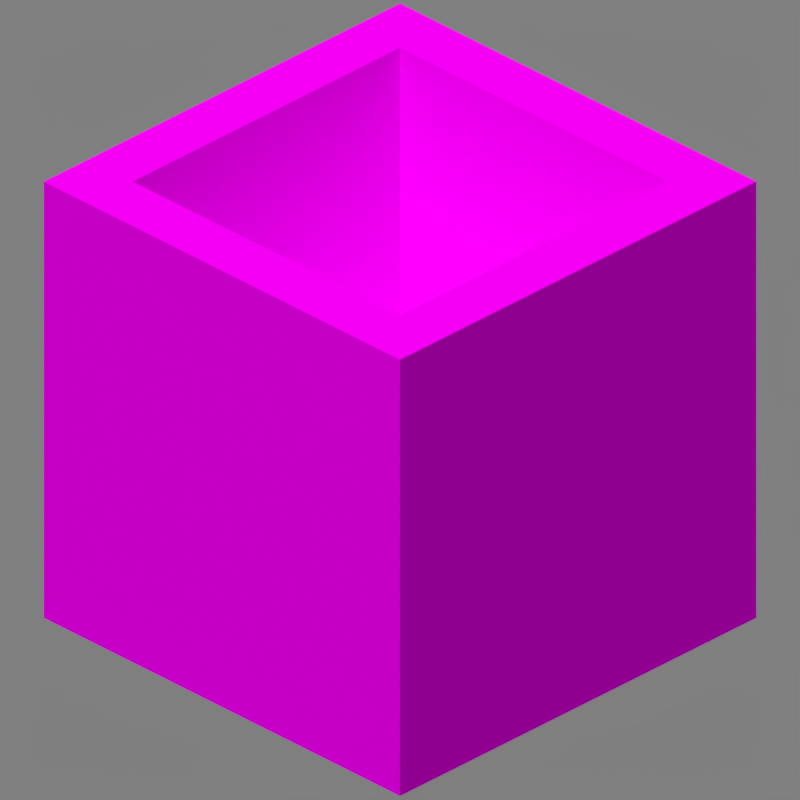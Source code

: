 # Source: composter.blend  (saved by Blender 2.90.8; exported with 4.5.12 LTS)
import bpy
from mathutils import Matrix  # noqa: F401  (used for matrix-valued properties, if any)

bpy.ops.wm.read_factory_settings(use_empty=True)
scene = bpy.context.scene
scene.name = 'Scene'

# ---- collections
col_collection_1 = bpy.data.collections.new('Collection 1'); scene.collection.children.link(col_collection_1)

# ---- images (referenced by path relative to the original .blend; pixels are not part of the script)
import os
ASSET_DIR = os.environ.get("B2B_ASSET_DIR", "")  # directory of the original .blend (textures are referenced by path, not embedded)
HERE = os.path.dirname(os.path.abspath(__file__))  # packed textures are extracted next to this script under _unpacked/

def load_image(name, relpath, width, height, colorspace="sRGB"):
    """Load a texture the original file referenced (path relative to the .blend, or extracted next to this script)."""
    p = next((c for c in (os.path.join(HERE, relpath), os.path.join(ASSET_DIR, relpath)) if relpath and os.path.exists(c)), "")
    if p:
        img = bpy.data.images.load(p, check_existing=True)
        img.name = name
    else:  # same state as the original file: an image datablock whose file is absent (Cycles renders it pink)
        img = bpy.data.images.new(name, width, height)
        img.source = "FILE"
        img.filepath = "//" + (relpath or name)
    img.colorspace_settings.name = colorspace
    return img
img_compost_0_png = load_image('compost_0.png', 'texture frames/compost_0.png', 1024, 1024, 'sRGB')
img_composter_top_png = load_image('composter_top.png', 'composter_top.png', 1024, 1024, 'sRGB')
img_composter_side_png = load_image('composter_side.png', 'composter_side.png', 1024, 1024, 'sRGB')
img_composter_bottom_png = load_image('composter_bottom.png', 'composter_bottom.png', 1024, 1024, 'sRGB')

# ---- materials (node trees are filled in below, after node groups)
mat_compost_png = bpy.data.materials.new('compost.png')
mat_compost_png.use_backface_culling = True
mat_composter_top_png = bpy.data.materials.new('composter_top.png')
mat_composter_top_png.use_backface_culling = True
mat_composter_side_png = bpy.data.materials.new('composter_side.png')
mat_composter_side_png.use_backface_culling = True
mat_composter_bottom_png = bpy.data.materials.new('composter_bottom.png')
mat_composter_bottom_png.use_backface_culling = True

# ---- material node trees
mat_compost_png.use_nodes = True; mat_compost_png.node_tree.nodes.clear()
_N = mat_compost_png.node_tree.nodes; _L = mat_compost_png.node_tree.links
n0 = _N.new('ShaderNodeOutputMaterial'); n0.name = 'Material Output'; n0.location = (300, 300)
n0.target = 'CYCLES'
n1 = _N.new('ShaderNodeBsdfPrincipled'); n1.name = 'Principled BSDF'; n1.location = (10, 300)
n1.distribution = 'GGX'
n1.subsurface_method = 'BURLEY'
n1.inputs[2].default_value = 1.0
n1.inputs[3].default_value = 1.45
n1.inputs[13].default_value = 0.0
n1.inputs[20].default_value = 0.0
n1.inputs[27].default_value = (0.0, 0.0, 0.0, 1.0)
n1.inputs[28].default_value = 1.0
n2 = _N.new('ShaderNodeTexImage'); n2.name = 'Image Texture'; n2.location = (-623, 190)
n2.image = img_compost_0_png
n2.interpolation = 'Closest'
n3 = _N.new('ShaderNodeOutputMaterial'); n3.name = 'Material Output.001'; n3.location = (0, 0)
n3.target = 'EEVEE'
n4 = _N.new('ShaderNodeMixShader'); n4.name = 'Mix Shader'; n4.location = (0, 0)
n4.label = 'Disable Shadow'
n4.hide = True
n5 = _N.new('ShaderNodeLightPath'); n5.name = 'Light Path'; n5.location = (0, 0)
n5.hide = True
n6 = _N.new('ShaderNodeBsdfTransparent'); n6.name = 'Transparent BSDF'; n6.location = (0, 0)
n6.hide = True
_L.new(n1.outputs[0], n0.inputs[0])
_L.new(n2.outputs[0], n1.inputs[0])
_L.new(n2.outputs[1], n1.inputs[4])
_L.new(n1.outputs[0], n4.inputs[1])
_L.new(n4.outputs[0], n3.inputs[0])
_L.new(n5.outputs[1], n4.inputs[0])
_L.new(n6.outputs[0], n4.inputs[2])
n0.is_active_output = True
mat_composter_top_png.use_nodes = True; mat_composter_top_png.node_tree.nodes.clear()
_N = mat_composter_top_png.node_tree.nodes; _L = mat_composter_top_png.node_tree.links
n0 = _N.new('ShaderNodeOutputMaterial'); n0.name = 'Material Output'; n0.location = (300, 300)
n0.target = 'CYCLES'
n1 = _N.new('ShaderNodeBsdfPrincipled'); n1.name = 'Principled BSDF'; n1.location = (10, 300)
n1.distribution = 'GGX'
n1.subsurface_method = 'BURLEY'
n1.inputs[2].default_value = 1.0
n1.inputs[3].default_value = 1.45
n1.inputs[13].default_value = 0.0
n1.inputs[20].default_value = 0.0
n1.inputs[27].default_value = (0.0, 0.0, 0.0, 1.0)
n1.inputs[28].default_value = 1.0
n2 = _N.new('ShaderNodeTexImage'); n2.name = 'Image Texture'; n2.location = (-623, 190)
n2.image = img_composter_top_png
n2.interpolation = 'Closest'
n3 = _N.new('ShaderNodeOutputMaterial'); n3.name = 'Material Output.001'; n3.location = (0, 0)
n3.target = 'EEVEE'
n4 = _N.new('ShaderNodeMixShader'); n4.name = 'Mix Shader'; n4.location = (0, 0)
n4.label = 'Disable Shadow'
n4.hide = True
n5 = _N.new('ShaderNodeLightPath'); n5.name = 'Light Path'; n5.location = (0, 0)
n5.hide = True
n6 = _N.new('ShaderNodeBsdfTransparent'); n6.name = 'Transparent BSDF'; n6.location = (0, 0)
n6.hide = True
_L.new(n1.outputs[0], n0.inputs[0])
_L.new(n2.outputs[0], n1.inputs[0])
_L.new(n2.outputs[1], n1.inputs[4])
_L.new(n1.outputs[0], n4.inputs[1])
_L.new(n4.outputs[0], n3.inputs[0])
_L.new(n5.outputs[1], n4.inputs[0])
_L.new(n6.outputs[0], n4.inputs[2])
n0.is_active_output = True
mat_composter_side_png.use_nodes = True; mat_composter_side_png.node_tree.nodes.clear()
_N = mat_composter_side_png.node_tree.nodes; _L = mat_composter_side_png.node_tree.links
n0 = _N.new('ShaderNodeOutputMaterial'); n0.name = 'Material Output'; n0.location = (300, 300)
n0.target = 'CYCLES'
n1 = _N.new('ShaderNodeBsdfPrincipled'); n1.name = 'Principled BSDF'; n1.location = (10, 300)
n1.distribution = 'GGX'
n1.subsurface_method = 'BURLEY'
n1.inputs[2].default_value = 1.0
n1.inputs[3].default_value = 1.45
n1.inputs[13].default_value = 0.0
n1.inputs[20].default_value = 0.0
n1.inputs[27].default_value = (0.0, 0.0, 0.0, 1.0)
n1.inputs[28].default_value = 1.0
n2 = _N.new('ShaderNodeTexImage'); n2.name = 'Image Texture'; n2.location = (-623, 190)
n2.image = img_composter_side_png
n2.interpolation = 'Closest'
n3 = _N.new('ShaderNodeOutputMaterial'); n3.name = 'Material Output.001'; n3.location = (0, 0)
n3.target = 'EEVEE'
n4 = _N.new('ShaderNodeMixShader'); n4.name = 'Mix Shader'; n4.location = (0, 0)
n4.label = 'Disable Shadow'
n4.hide = True
n5 = _N.new('ShaderNodeLightPath'); n5.name = 'Light Path'; n5.location = (0, 0)
n5.hide = True
n6 = _N.new('ShaderNodeBsdfTransparent'); n6.name = 'Transparent BSDF'; n6.location = (0, 0)
n6.hide = True
_L.new(n1.outputs[0], n0.inputs[0])
_L.new(n2.outputs[0], n1.inputs[0])
_L.new(n2.outputs[1], n1.inputs[4])
_L.new(n1.outputs[0], n4.inputs[1])
_L.new(n4.outputs[0], n3.inputs[0])
_L.new(n5.outputs[1], n4.inputs[0])
_L.new(n6.outputs[0], n4.inputs[2])
n0.is_active_output = True
mat_composter_bottom_png.use_nodes = True; mat_composter_bottom_png.node_tree.nodes.clear()
_N = mat_composter_bottom_png.node_tree.nodes; _L = mat_composter_bottom_png.node_tree.links
n0 = _N.new('ShaderNodeOutputMaterial'); n0.name = 'Material Output'; n0.location = (300, 300)
n0.target = 'CYCLES'
n1 = _N.new('ShaderNodeBsdfPrincipled'); n1.name = 'Principled BSDF'; n1.location = (10, 300)
n1.distribution = 'GGX'
n1.subsurface_method = 'BURLEY'
n1.inputs[2].default_value = 1.0
n1.inputs[3].default_value = 1.45
n1.inputs[13].default_value = 0.0
n1.inputs[20].default_value = 0.0
n1.inputs[27].default_value = (0.0, 0.0, 0.0, 1.0)
n1.inputs[28].default_value = 1.0
n2 = _N.new('ShaderNodeTexImage'); n2.name = 'Image Texture'; n2.location = (-623, 190)
n2.image = img_composter_bottom_png
n2.interpolation = 'Closest'
n3 = _N.new('ShaderNodeOutputMaterial'); n3.name = 'Material Output.001'; n3.location = (0, 0)
n3.target = 'EEVEE'
n4 = _N.new('ShaderNodeMixShader'); n4.name = 'Mix Shader'; n4.location = (0, 0)
n4.label = 'Disable Shadow'
n4.hide = True
n5 = _N.new('ShaderNodeLightPath'); n5.name = 'Light Path'; n5.location = (0, 0)
n5.hide = True
n6 = _N.new('ShaderNodeBsdfTransparent'); n6.name = 'Transparent BSDF'; n6.location = (0, 0)
n6.hide = True
_L.new(n1.outputs[0], n0.inputs[0])
_L.new(n2.outputs[0], n1.inputs[0])
_L.new(n2.outputs[1], n1.inputs[4])
_L.new(n1.outputs[0], n4.inputs[1])
_L.new(n4.outputs[0], n3.inputs[0])
_L.new(n5.outputs[1], n4.inputs[0])
_L.new(n6.outputs[0], n4.inputs[2])
n0.is_active_output = True

# ---- world
world_world = bpy.data.worlds.new('World'); scene.world = world_world
world_world.use_nodes = True; world_world.node_tree.nodes.clear()
_N = world_world.node_tree.nodes; _L = world_world.node_tree.links
n0 = _N.new('ShaderNodeBackground'); n0.name = 'Background'; n0.location = (10, 300)
n0.inputs[0].default_value = (0.214, 0.214, 0.214, 1.0)
n1 = _N.new('ShaderNodeOutputWorld'); n1.name = 'World Output'; n1.location = (300, 300)
_L.new(n0.outputs[0], n1.inputs[0])
n1.is_active_output = True
world_world.color = (0.3268, 0.3268, 0.3268)
world_world.use_sun_shadow = False
world_world.sun_shadow_jitter_overblur = 0.0
world_world.cycles.sampling_method = 'MANUAL'

# ---- cameras
cam_camera = bpy.data.cameras.new('Camera')
cam_camera.type = 'ORTHO'
cam_camera.clip_end = 100.0
cam_camera.lens = 35.0
cam_camera.sensor_width = 32.0
cam_camera.sensor_height = 18.0
cam_camera.ortho_scale = 5.08
cam_camera.dof.focus_distance = 0.0
cam_camera.dof.aperture_fstop = 128.0

# ---- lights
light_sun = bpy.data.lights.new('Sun', 'SUN')
light_sun.transmission_factor = 0.0
light_sun.angle = 1.309
light_sun.energy = 2.45
light_sun.shadow_soft_size = 0.125

# ---- meshes
me_compost = bpy.data.meshes.new('Compost')
me_compost.from_pydata([(-1.0, -1.0, 0.0), (1.0, -1.0, 0.0), (-1.0, 1.0, 0.0), (1.0, 1.0, 0.0)], [], [(0, 1, 3, 2)])
_uv = me_compost.uv_layers.new(name='UVMap')
_uv.uv.foreach_set('vector', [0.125, 0.125, 0.875, 0.125, 0.875, 0.875, 0.125, 0.875])
me_compost.materials.append(mat_compost_png)
me_compost.use_remesh_fix_poles = True
me_compost.use_remesh_preserve_attributes = False
me_compost.use_mirror_vertex_groups = False
me_compost.update()
me_composter = bpy.data.meshes.new('Composter')
me_composter.from_pydata([(-1.0, -1.0, -1.0), (-1.0, -1.0, 1.0), (-1.0, 1.0, -1.0), (-1.0, 1.0, 1.0), (1.0, -1.0, -1.0), (1.0, -1.0, 1.0), (1.0, 1.0, -1.0), (1.0, 1.0, 1.0), (-1.333, -1.0, -1.0), (-1.333, -1.0, -0.75), (-1.333, 15.0, -1.0), (-1.333, 15.0, -0.75), (1.333, -1.0, -1.0), (1.333, -1.0, -0.75), (1.333, 15.0, -1.0), (1.333, 15.0, -0.75), (-1.333, -1.0, -1.0), (-1.333, -1.0, 1.0), (-1.333, 15.0, -1.0), (-1.333, 15.0, 1.0), (-1.0, -1.0, -1.0), (-1.0, -1.0, 1.0), (-1.0, 15.0, -1.0), (-1.0, 15.0, 1.0), (1.0, -1.0, -1.0), (1.0, -1.0, 1.0), (1.0, 15.0, -1.0), (1.0, 15.0, 1.0), (1.333, -1.0, -1.0), (1.333, -1.0, 1.0), (1.333, 15.0, -1.0), (1.333, 15.0, 1.0), (-1.0, 13.0, -1.0), (-1.0, 13.0, 1.0), (-1.0, 15.0, -1.0), (-1.0, 15.0, 1.0), (1.0, 13.0, -1.0), (1.0, 13.0, 1.0), (1.0, 15.0, -1.0), (1.0, 15.0, 1.0)], [], [(2, 3, 7, 6), (4, 5, 1, 0), (7, 3, 1, 5), (10, 14, 12, 8), (15, 11, 9, 13), (16, 17, 19, 18), (18, 19, 23, 22), (22, 23, 21, 20), (20, 21, 17, 16), (23, 19, 17, 21), (24, 25, 27, 26), (26, 27, 31, 30), (30, 31, 29, 28), (28, 29, 25, 24), (31, 27, 25, 29), (34, 35, 39, 38), (36, 37, 33, 32), (39, 35, 33, 37)])
me_composter.polygons.foreach_set('material_index', [1, 1, 0, 2, 2, 1, 1, 1, 1, 0, 1, 1, 1, 1, 0, 1, 1, 0])
_uv = me_composter.uv_layers.new(name='UVMap')
_uv.uv.foreach_set('vector', [0.875, 0.0, 0.875, 1.0, 0.125, 1.0, 0.125, 0.0, 0.875, 0.0, 0.875, 1.0, 0.125, 1.0, 0.125, 0.0, 0.875, 0.125, 0.125, 0.125, 0.125, 0.0, 0.875, 0.0, 0.0, 0.0, 1.0, 0.0, 1.0, 1.0, 0.0, 1.0, 1.0, 1.0, 0.0, 1.0, 0.0, 0.0, 1.0, 0.0, 1.0, 0.0, 1.0, 1.0, 0.0, 1.0, 0.0, 0.0, 1.0, 0.0, 1.0, 1.0, 0.875, 1.0, 0.875, 0.0, 1.0, 0.0, 1.0, 1.0, 0.0, 1.0, 0.0, 0.0, 0.125, 0.0, 0.125, 1.0, 0.0, 1.0, 0.0, 0.0, 0.125, 1.0, 0.0, 1.0, 0.0, 0.0, 0.125, 0.0, 1.0, 0.0, 1.0, 1.0, 0.0, 1.0, 0.0, 0.0, 0.125, 0.0, 0.125, 1.0, 0.0, 1.0, 0.0, 0.0, 1.0, 0.0, 1.0, 1.0, 0.0, 1.0, 0.0, 0.0, 1.0, 0.0, 1.0, 1.0, 0.875, 1.0, 0.875, 0.0, 1.0, 1.0, 0.875, 1.0, 0.875, 0.0, 1.0, 0.0, 0.875, 0.0, 0.875, 1.0, 0.125, 1.0, 0.125, 0.0, 0.875, 0.0, 0.875, 1.0, 0.125, 1.0, 0.125, 0.0, 0.875, 1.0, 0.125, 1.0, 0.125, 0.875, 0.875, 0.875])
me_composter.materials.append(mat_composter_top_png)
me_composter.materials.append(mat_composter_side_png)
me_composter.materials.append(mat_composter_bottom_png)
me_composter.use_remesh_fix_poles = True
me_composter.use_remesh_preserve_attributes = False
me_composter.use_mirror_vertex_groups = False
me_composter.update()

# ---- objects
ob_camera = bpy.data.objects.new('Camera', cam_camera)
ob_sun = bpy.data.objects.new('Sun', light_sun)
ob_compost = bpy.data.objects.new('Compost', me_compost)
ob_composter = bpy.data.objects.new('Composter', me_composter)

# ---- transforms, parenting, visibility, modifiers, constraints
ob_camera.location = (4.8, -4.8, 3.919)
ob_camera.rotation_euler = (1.047, 0.0, 0.7854)
ob_camera.lock_rotations_4d = False
ob_camera.empty_display_type = 'ARROWS'
ob_camera.color = (0.0, 0.0, 0.0, 0.0)
ob_camera.display_type = 'WIRE'
ob_camera.lineart.crease_threshold = 0.0
ob_sun.location = (-1.899, -3.194, 0.0)
ob_sun.rotation_euler = (0.4136, -0.2434, 0.1929)
ob_sun.lineart.crease_threshold = 0.0
ob_compost.location = (0.0, 0.0, -1.4)
ob_compost.scale = (1.2, 1.2, 0.1)
ob_compost.visible_shadow = False
ob_compost.lineart.crease_threshold = 0.0
ob_composter.location = (0.0, -1.4, 0.0)
ob_composter.scale = (1.2, 0.2, 1.6)
ob_composter.visible_shadow = False
ob_composter.lineart.crease_threshold = 0.0

# ---- collection membership
col_collection_1.objects.link(ob_camera)
col_collection_1.objects.link(ob_sun)
col_collection_1.objects.link(ob_compost)
col_collection_1.objects.link(ob_composter)

# ---- scene / render settings (as saved in the file)
scene.camera = ob_camera
scene.frame_start = 0; scene.frame_end = 8; scene.frame_set(0)
scene.render.engine = 'BLENDER_EEVEE_NEXT'
scene.render.image_settings.color_depth = '16'
scene.render.image_settings.compression = 100
scene.render.resolution_x = 300
scene.render.resolution_y = 300
scene.render.dither_intensity = 0.0
scene.render.filter_size = 0.0
scene.render.film_transparent = True
scene.cycles.use_denoising = False
scene.cycles.samples = 128
scene.cycles.sampling_pattern = 'TABULATED_SOBOL'
scene.cycles.light_sampling_threshold = 0.0
scene.cycles.use_adaptive_sampling = False
scene.cycles.use_light_tree = False
scene.cycles.blur_glossy = 0.0
scene.cycles.sample_clamp_indirect = 0.0
scene.eevee.taa_samples = 1
scene.eevee.taa_render_samples = 1
scene.eevee.use_taa_reprojection = False
scene.eevee.light_threshold = 0.0
scene.view_settings.view_transform = 'Standard'
bpy.context.view_layer.update()
